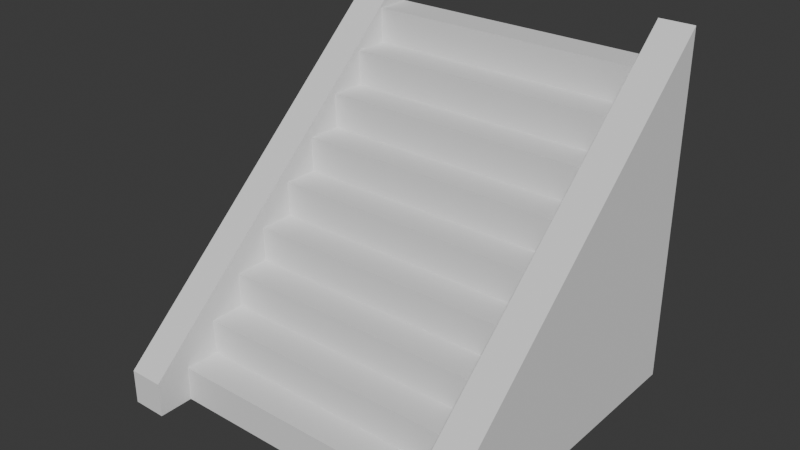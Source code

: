 # Source: stairs.blend  (saved by Blender 4.2.66; exported with 4.5.12 LTS)
import bpy
from mathutils import Matrix  # noqa: F401  (used for matrix-valued properties, if any)

bpy.ops.wm.read_factory_settings(use_empty=True)
scene = bpy.context.scene
scene.name = 'Scene'

# ---- world
world_world = bpy.data.worlds.new('World'); scene.world = world_world
world_world.use_nodes = True; world_world.node_tree.nodes.clear()
_N = world_world.node_tree.nodes; _L = world_world.node_tree.links
n0 = _N.new('ShaderNodeOutputWorld'); n0.name = 'World Output'; n0.location = (300, 300)
n1 = _N.new('ShaderNodeBackground'); n1.name = 'Background'; n1.location = (10, 300)
n1.inputs[0].default_value = (0.05088, 0.05088, 0.05088, 1.0)
_L.new(n1.outputs[0], n0.inputs[0])
n0.is_active_output = True
world_world.color = (0.05088, 0.05088, 0.05088)
world_world.sun_shadow_jitter_overblur = 0.0

# ---- meshes
me_cube_001 = bpy.data.meshes.new('Cube.001')
me_cube_001.from_pydata([(-0.1, -0.1, -0.1), (-0.1, -0.1, 0.1), (-0.1, 1.9, -0.1), (-0.1, 1.9, 1.9), (0.1, -0.1, -0.1), (0.1, -0.1, 0.1), (0.1, 1.9, -0.1), (0.1, 1.9, 1.9), (-1.7, 0.1, -0.1), (-0.1, 0.1, -0.1), (-1.7, 0.1, 0.1), (-0.1, 0.1, 0.1), (-1.7, 0.3, 0.1), (-0.1, 0.3, 0.1), (-1.7, 0.3, 0.1), (-0.1, 0.3, 0.1), (-1.7, 0.3, 0.3), (-0.1, 0.3, 0.3), (-1.7, 0.5, 0.3), (-0.1, 0.5, 0.3), (-1.7, 0.5, 0.3), (-0.1, 0.5, 0.3), (-1.7, 0.5, 0.5), (-0.1, 0.5, 0.5), (-1.7, 0.7, 0.5), (-0.1, 0.7, 0.5), (-1.7, 0.7, 0.5), (-0.1, 0.7, 0.5), (-1.7, 0.7, 0.7), (-0.1, 0.7, 0.7), (-1.7, 0.9, 0.7), (-0.1, 0.9, 0.7), (-1.7, 0.9, 0.7), (-0.1, 0.9, 0.7), (-1.7, 0.9, 0.9), (-0.1, 0.9, 0.9), (-1.7, 1.1, 0.9), (-0.1, 1.1, 0.9), (-1.7, 1.1, 0.9), (-0.1, 1.1, 0.9), (-1.7, 1.1, 1.1), (-0.1, 1.1, 1.1), (-1.7, 1.3, 1.1), (-0.1, 1.3, 1.1), (-1.7, 1.3, 1.1), (-0.1, 1.3, 1.1), (-1.7, 1.3, 1.3), (-0.1, 1.3, 1.3), (-1.7, 1.5, 1.3), (-0.1, 1.5, 1.3), (-1.7, 1.5, 1.3), (-0.1, 1.5, 1.3), (-1.7, 1.5, 1.5), (-0.1, 1.5, 1.5), (-1.7, 1.7, 1.5), (-0.1, 1.7, 1.5), (-1.7, 1.7, 1.5), (-0.1, 1.7, 1.5), (-1.7, 1.7, 1.7), (-0.1, 1.7, 1.7), (-1.7, 1.9, 1.7), (-0.1, 1.9, 1.7), (-1.9, -0.1, -0.1), (-1.9, -0.1, 0.1), (-1.9, 1.9, -0.1), (-1.9, 1.9, 1.9), (-1.7, -0.1, -0.1), (-1.7, -0.1, 0.1), (-1.7, 1.9, -0.1), (-1.7, 1.9, 1.9)], [], [(0, 1, 3, 2), (2, 3, 7, 6), (6, 7, 5, 4), (4, 5, 1, 0), (2, 6, 4, 0), (7, 3, 1, 5), (8, 9, 11, 10), (10, 11, 13, 12), (14, 15, 17, 16), (16, 17, 19, 18), (20, 21, 23, 22), (22, 23, 25, 24), (26, 27, 29, 28), (28, 29, 31, 30), (32, 33, 35, 34), (34, 35, 37, 36), (38, 39, 41, 40), (40, 41, 43, 42), (44, 45, 47, 46), (46, 47, 49, 48), (50, 51, 53, 52), (52, 53, 55, 54), (56, 57, 59, 58), (58, 59, 61, 60), (62, 63, 65, 64), (64, 65, 69, 68), (68, 69, 67, 66), (66, 67, 63, 62), (64, 68, 66, 62), (69, 65, 63, 67)])
_uv = me_cube_001.uv_layers.new(name='UVMap')
_uv.uv.foreach_set('vector', [0.375, 0.0, 0.625, 0.0, 0.625, 0.25, 0.375, 0.25, 0.375, 0.25, 0.625, 0.25, 0.625, 0.5, 0.375, 0.5, 0.375, 0.5, 0.625, 0.5, 0.625, 0.75, 0.375, 0.75, 0.375, 0.75, 0.625, 0.75, 0.625, 1.0, 0.375, 1.0, 0.125, 0.5, 0.375, 0.5, 0.375, 0.75, 0.125, 0.75, 0.625, 0.5, 0.875, 0.5, 0.875, 0.75, 0.625, 0.75, 0.0, 0.0, 1.0, 0.0, 1.0, 1.0, 0.0, 1.0, 0.0, 1.0, 1.0, 1.0, 1.0, 1.0, 0.0, 1.0, 0.0, 0.0, 1.0, 0.0, 1.0, 1.0, 0.0, 1.0, 0.0, 1.0, 1.0, 1.0, 1.0, 1.0, 0.0, 1.0, 0.0, 0.0, 1.0, 0.0, 1.0, 1.0, 0.0, 1.0, 0.0, 1.0, 1.0, 1.0, 1.0, 1.0, 0.0, 1.0, 0.0, 0.0, 1.0, 0.0, 1.0, 1.0, 0.0, 1.0, 0.0, 1.0, 1.0, 1.0, 1.0, 1.0, 0.0, 1.0, 0.0, 0.0, 1.0, 0.0, 1.0, 1.0, 0.0, 1.0, 0.0, 1.0, 1.0, 1.0, 1.0, 1.0, 0.0, 1.0, 0.0, 0.0, 1.0, 0.0, 1.0, 1.0, 0.0, 1.0, 0.0, 1.0, 1.0, 1.0, 1.0, 1.0, 0.0, 1.0, 0.0, 0.0, 1.0, 0.0, 1.0, 1.0, 0.0, 1.0, 0.0, 1.0, 1.0, 1.0, 1.0, 1.0, 0.0, 1.0, 0.0, 0.0, 1.0, 0.0, 1.0, 1.0, 0.0, 1.0, 0.0, 1.0, 1.0, 1.0, 1.0, 1.0, 0.0, 1.0, 0.0, 0.0, 1.0, 0.0, 1.0, 1.0, 0.0, 1.0, 0.0, 1.0, 1.0, 1.0, 1.0, 1.0, 0.0, 1.0, 0.375, 0.0, 0.625, 0.0, 0.625, 0.25, 0.375, 0.25, 0.375, 0.25, 0.625, 0.25, 0.625, 0.5, 0.375, 0.5, 0.375, 0.5, 0.625, 0.5, 0.625, 0.75, 0.375, 0.75, 0.375, 0.75, 0.625, 0.75, 0.625, 1.0, 0.375, 1.0, 0.125, 0.5, 0.375, 0.5, 0.375, 0.75, 0.125, 0.75, 0.625, 0.5, 0.875, 0.5, 0.875, 0.75, 0.625, 0.75])
me_cube_001.update()

# ---- objects
ob_cube = bpy.data.objects.new('Cube', me_cube_001)

# ---- transforms, parenting, visibility, modifiers, constraints
ob_cube.location = (0.9, -0.9, 0.1)

# ---- collection membership
scene.collection.objects.link(ob_cube)

# ---- scene / render settings (as saved in the file)
scene.frame_start = 1; scene.frame_end = 250; scene.frame_set(1)
scene.render.engine = 'BLENDER_EEVEE_NEXT'
bpy.context.view_layer.update()

# ---- added for rendering (the .blend has no active camera and no usable light): camera, sun
cam_auto = bpy.data.cameras.new('AutoCamera')
cam_auto.lens = 50.0
cam_auto.sensor_width = 36.0
cam_auto.clip_end = 1000.0
ob_auto_camera = bpy.data.objects.new('AutoCamera', cam_auto)
scene.collection.objects.link(ob_auto_camera)
ob_auto_camera.location = (3.20507, -3.84609, 3.56406)
ob_auto_camera.rotation_euler = (1.09748, -7.21219e-08, 0.694738)
scene.camera = ob_auto_camera
light_auto_sun = bpy.data.lights.new('AutoSun', 'SUN')
light_auto_sun.energy = 3.0
light_auto_sun.angle = 0.0523599
ob_auto_sun = bpy.data.objects.new('AutoSun', light_auto_sun)
scene.collection.objects.link(ob_auto_sun)
ob_auto_sun.rotation_euler = (0.872665, 0.174533, 0.523599)
bpy.context.view_layer.update()
